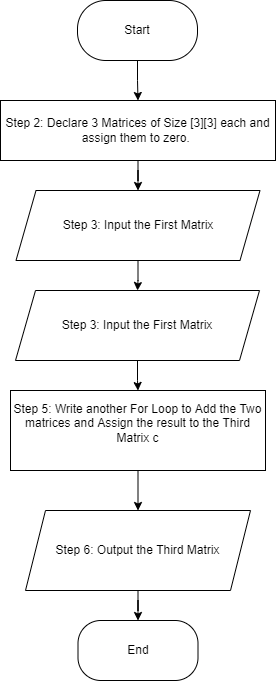

The diagram above was exported from draw.io. Its source (the exported page's mxGraphModel, read from the mxfile embedded in the PNG):
<mxGraphModel dx="1422" dy="790" grid="1" gridSize="10" guides="1" tooltips="1" connect="1" arrows="1" fold="1" page="1" pageScale="1" pageWidth="850" pageHeight="1100" math="0" shadow="0">
  <root>
    <mxCell id="0" />
    <mxCell id="1" parent="0" />
    <mxCell id="MdYWWCVvEVimcW4nInKc-10" value="" style="edgeStyle=orthogonalEdgeStyle;rounded=0;orthogonalLoop=1;jettySize=auto;html=1;" edge="1" parent="1" source="MdYWWCVvEVimcW4nInKc-1" target="MdYWWCVvEVimcW4nInKc-2">
      <mxGeometry relative="1" as="geometry" />
    </mxCell>
    <mxCell id="MdYWWCVvEVimcW4nInKc-1" value="Start" style="rounded=1;whiteSpace=wrap;html=1;arcSize=47;" vertex="1" parent="1">
      <mxGeometry x="365" y="30" width="120" height="60" as="geometry" />
    </mxCell>
    <mxCell id="MdYWWCVvEVimcW4nInKc-11" value="" style="edgeStyle=orthogonalEdgeStyle;rounded=0;orthogonalLoop=1;jettySize=auto;html=1;" edge="1" parent="1" source="MdYWWCVvEVimcW4nInKc-2" target="MdYWWCVvEVimcW4nInKc-3">
      <mxGeometry relative="1" as="geometry" />
    </mxCell>
    <mxCell id="MdYWWCVvEVimcW4nInKc-2" value="&lt;div&gt;Step 2: Declare 3 Matrices of Size [3][3] each and assign them to zero.&amp;nbsp;&lt;/div&gt;" style="rounded=0;whiteSpace=wrap;html=1;" vertex="1" parent="1">
      <mxGeometry x="288" y="130" width="275" height="60" as="geometry" />
    </mxCell>
    <mxCell id="MdYWWCVvEVimcW4nInKc-12" value="" style="edgeStyle=orthogonalEdgeStyle;rounded=0;orthogonalLoop=1;jettySize=auto;html=1;" edge="1" parent="1" source="MdYWWCVvEVimcW4nInKc-3" target="MdYWWCVvEVimcW4nInKc-4">
      <mxGeometry relative="1" as="geometry" />
    </mxCell>
    <mxCell id="MdYWWCVvEVimcW4nInKc-3" value="&lt;div&gt;Step 3: Input the First Matrix&lt;/div&gt;" style="shape=parallelogram;perimeter=parallelogramPerimeter;whiteSpace=wrap;html=1;fixedSize=1;" vertex="1" parent="1">
      <mxGeometry x="303.5" y="220" width="244" height="70" as="geometry" />
    </mxCell>
    <mxCell id="MdYWWCVvEVimcW4nInKc-13" value="" style="edgeStyle=orthogonalEdgeStyle;rounded=0;orthogonalLoop=1;jettySize=auto;html=1;" edge="1" parent="1" source="MdYWWCVvEVimcW4nInKc-4" target="MdYWWCVvEVimcW4nInKc-6">
      <mxGeometry relative="1" as="geometry" />
    </mxCell>
    <mxCell id="MdYWWCVvEVimcW4nInKc-4" value="&lt;div&gt;Step 3: Input the First Matrix&lt;/div&gt;" style="shape=parallelogram;perimeter=parallelogramPerimeter;whiteSpace=wrap;html=1;fixedSize=1;" vertex="1" parent="1">
      <mxGeometry x="303" y="320" width="244" height="70" as="geometry" />
    </mxCell>
    <mxCell id="MdYWWCVvEVimcW4nInKc-8" value="" style="edgeStyle=orthogonalEdgeStyle;rounded=0;orthogonalLoop=1;jettySize=auto;html=1;" edge="1" parent="1" source="MdYWWCVvEVimcW4nInKc-6" target="MdYWWCVvEVimcW4nInKc-7">
      <mxGeometry relative="1" as="geometry" />
    </mxCell>
    <mxCell id="MdYWWCVvEVimcW4nInKc-6" value="&lt;div&gt;Step 5: Write another For Loop to Add the Two matrices and Assign the result to the Third Matrix c&lt;/div&gt;&lt;div&gt;&lt;br&gt;&lt;/div&gt;" style="rounded=0;whiteSpace=wrap;html=1;" vertex="1" parent="1">
      <mxGeometry x="298" y="420" width="255" height="80" as="geometry" />
    </mxCell>
    <mxCell id="MdYWWCVvEVimcW4nInKc-14" value="" style="edgeStyle=orthogonalEdgeStyle;rounded=0;orthogonalLoop=1;jettySize=auto;html=1;" edge="1" parent="1" source="MdYWWCVvEVimcW4nInKc-7" target="MdYWWCVvEVimcW4nInKc-9">
      <mxGeometry relative="1" as="geometry" />
    </mxCell>
    <mxCell id="MdYWWCVvEVimcW4nInKc-7" value="&lt;div&gt;Step 6: Output the Third Matrix&lt;/div&gt;" style="shape=parallelogram;perimeter=parallelogramPerimeter;whiteSpace=wrap;html=1;fixedSize=1;rounded=0;" vertex="1" parent="1">
      <mxGeometry x="313" y="540" width="225" height="80" as="geometry" />
    </mxCell>
    <mxCell id="MdYWWCVvEVimcW4nInKc-9" value="End" style="rounded=1;whiteSpace=wrap;html=1;arcSize=38;" vertex="1" parent="1">
      <mxGeometry x="365.5" y="650" width="120" height="60" as="geometry" />
    </mxCell>
  </root>
</mxGraphModel>